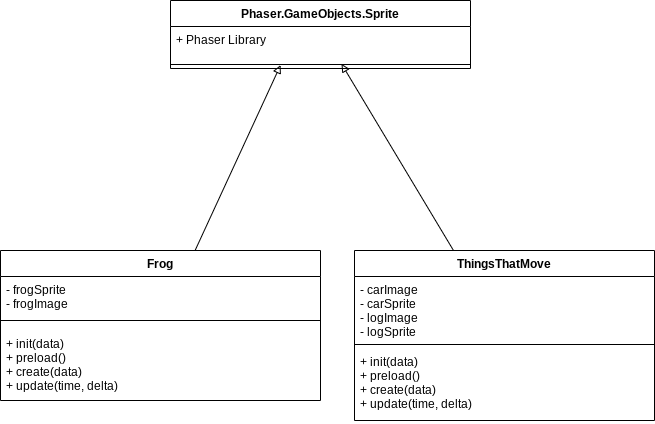

The diagram above was exported from draw.io. Its source (the exported page's mxGraphModel, read from the mxfile embedded in the PNG):
<mxGraphModel dx="994" dy="701" grid="1" gridSize="10" guides="1" tooltips="1" connect="1" arrows="1" fold="1" page="1" pageScale="1" pageWidth="827" pageHeight="1169" math="0" shadow="0">
  <root>
    <mxCell id="0" />
    <mxCell id="1" parent="0" />
    <mxCell id="2" value="Phaser.GameObjects.Sprite" style="swimlane;fontStyle=1;align=center;verticalAlign=top;childLayout=stackLayout;horizontal=1;startSize=26;horizontalStack=0;resizeParent=1;resizeParentMax=0;resizeLast=0;collapsible=1;marginBottom=0;" parent="1" vertex="1">
      <mxGeometry x="230" y="200" width="300" height="68" as="geometry" />
    </mxCell>
    <mxCell id="3" value="+ Phaser Library" style="text;strokeColor=none;fillColor=none;align=left;verticalAlign=top;spacingLeft=4;spacingRight=4;overflow=hidden;rotatable=0;points=[[0,0.5],[1,0.5]];portConstraint=eastwest;" parent="2" vertex="1">
      <mxGeometry y="26" width="300" height="34" as="geometry" />
    </mxCell>
    <mxCell id="4" value="" style="line;strokeWidth=1;fillColor=none;align=left;verticalAlign=middle;spacingTop=-1;spacingLeft=3;spacingRight=3;rotatable=0;labelPosition=right;points=[];portConstraint=eastwest;" parent="2" vertex="1">
      <mxGeometry y="60" width="300" height="8" as="geometry" />
    </mxCell>
    <mxCell id="6" style="edgeStyle=none;html=1;entryX=0.367;entryY=0.569;entryDx=0;entryDy=0;entryPerimeter=0;endArrow=block;endFill=0;" parent="1" source="7" target="4" edge="1">
      <mxGeometry relative="1" as="geometry">
        <mxPoint x="320.9000000000001" y="319.01199999999994" as="targetPoint" />
      </mxGeometry>
    </mxCell>
    <mxCell id="7" value="Frog" style="swimlane;fontStyle=1;align=center;verticalAlign=top;childLayout=stackLayout;horizontal=1;startSize=26;horizontalStack=0;resizeParent=1;resizeParentMax=0;resizeLast=0;collapsible=1;marginBottom=0;" parent="1" vertex="1">
      <mxGeometry x="60" y="450" width="320" height="150" as="geometry" />
    </mxCell>
    <mxCell id="8" value="- frogSprite&#10;- frogImage" style="text;strokeColor=none;fillColor=none;align=left;verticalAlign=top;spacingLeft=4;spacingRight=4;overflow=hidden;rotatable=0;points=[[0,0.5],[1,0.5]];portConstraint=eastwest;" parent="7" vertex="1">
      <mxGeometry y="26" width="320" height="34" as="geometry" />
    </mxCell>
    <mxCell id="9" value="" style="line;strokeWidth=1;fillColor=none;align=left;verticalAlign=middle;spacingTop=-1;spacingLeft=3;spacingRight=3;rotatable=0;labelPosition=right;points=[];portConstraint=eastwest;" parent="7" vertex="1">
      <mxGeometry y="60" width="320" height="20" as="geometry" />
    </mxCell>
    <mxCell id="10" value="+ init(data)&#10;+ preload()&#10;+ create(data)&#10;+ update(time, delta)" style="text;strokeColor=none;fillColor=none;align=left;verticalAlign=top;spacingLeft=4;spacingRight=4;overflow=hidden;rotatable=0;points=[[0,0.5],[1,0.5]];portConstraint=eastwest;" parent="7" vertex="1">
      <mxGeometry y="80" width="320" height="70" as="geometry" />
    </mxCell>
    <mxCell id="11" style="edgeStyle=none;html=1;endArrow=block;endFill=0;entryX=0.57;entryY=0.417;entryDx=0;entryDy=0;entryPerimeter=0;" parent="1" source="12" target="4" edge="1">
      <mxGeometry relative="1" as="geometry">
        <mxPoint x="400" y="270" as="targetPoint" />
      </mxGeometry>
    </mxCell>
    <mxCell id="12" value="ThingsThatMove" style="swimlane;fontStyle=1;align=center;verticalAlign=top;childLayout=stackLayout;horizontal=1;startSize=26;horizontalStack=0;resizeParent=1;resizeParentMax=0;resizeLast=0;collapsible=1;marginBottom=0;" parent="1" vertex="1">
      <mxGeometry x="414" y="450" width="300" height="170" as="geometry" />
    </mxCell>
    <mxCell id="13" value="- carImage&#10;- carSprite&#10;- logImage&#10;- logSprite" style="text;strokeColor=none;fillColor=none;align=left;verticalAlign=top;spacingLeft=4;spacingRight=4;overflow=hidden;rotatable=0;points=[[0,0.5],[1,0.5]];portConstraint=eastwest;" parent="12" vertex="1">
      <mxGeometry y="26" width="300" height="64" as="geometry" />
    </mxCell>
    <mxCell id="14" value="" style="line;strokeWidth=1;fillColor=none;align=left;verticalAlign=middle;spacingTop=-1;spacingLeft=3;spacingRight=3;rotatable=0;labelPosition=right;points=[];portConstraint=eastwest;" parent="12" vertex="1">
      <mxGeometry y="90" width="300" height="8" as="geometry" />
    </mxCell>
    <mxCell id="15" value="+ init(data)&#10;+ preload()&#10;+ create(data)&#10;+ update(time, delta)" style="text;strokeColor=none;fillColor=none;align=left;verticalAlign=top;spacingLeft=4;spacingRight=4;overflow=hidden;rotatable=0;points=[[0,0.5],[1,0.5]];portConstraint=eastwest;" parent="12" vertex="1">
      <mxGeometry y="98" width="300" height="72" as="geometry" />
    </mxCell>
  </root>
</mxGraphModel>